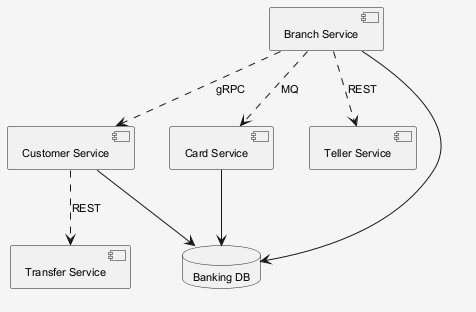

The diagram above was rendered by PlantUML. Its source (embedded in the PNG):
@startuml
skinparam shadowing false
skinparam backgroundColor #F5F5F5
skinparam defaultFontSize 11
component "Customer Service" as C_CustomerService
component "Card Service" as C_CardService
component "Transfer Service" as C_TransferService
component "Teller Service" as C_TellerService
component "Branch Service" as C_BranchService
database "Banking DB" as DB_banking
C_CustomerService --> DB_banking
C_CardService --> DB_banking
C_BranchService --> DB_banking
C_BranchService ..> C_CustomerService : gRPC
C_BranchService ..> C_TellerService : REST
C_BranchService ..> C_CardService : MQ
C_CustomerService ..> C_TransferService : REST
@enduml